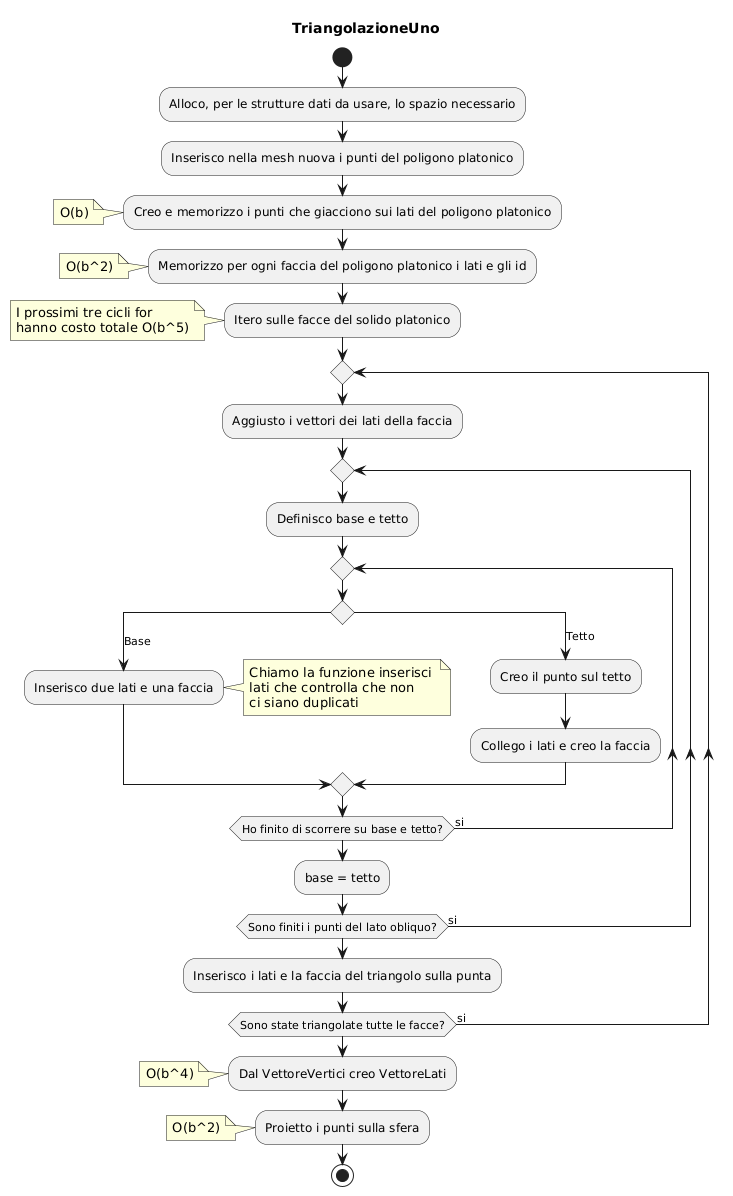

The diagram above was rendered by PlantUML. Its source (embedded in the PNG):
@startuml
title TriangolazioneUno

start
:Alloco, per le strutture dati da usare, lo spazio necessario;
:Inserisco nella mesh nuova i punti del poligono platonico;
:Creo e memorizzo i punti che giacciono sui lati del poligono platonico; 
note left
O(b)
end note
:Memorizzo per ogni faccia del poligono platonico i lati e gli id;
note left
O(b^2)
end note
:Itero sulle facce del solido platonico;
note left
I prossimi tre cicli for 
hanno costo totale O(b^5)
end note
repeat

:Aggiusto i vettori dei lati della faccia;

  repeat
  :Definisco base e tetto;
  
    repeat
    switch()
    case(Base)
      :Inserisco due lati e una faccia;
      note right
      Chiamo la funzione inserisci 
      lati che controlla che non 
      ci siano duplicati
      end note
    case(Tetto)
      :Creo il punto sul tetto;
      :Collego i lati e creo la faccia;
    endswitch
    repeat while(Ho finito di scorrere su base e tetto?) is (si)
    :base = tetto;
  
  repeat while(Sono finiti i punti del lato obliquo?) is (si)
  :Inserisco i lati e la faccia del triangolo sulla punta;

repeat while(Sono state triangolate tutte le facce?) is (si)
:Dal VettoreVertici creo VettoreLati;
note left
O(b^4)
end note
:Proietto i punti sulla sfera;
note left
O(b^2)
end note
stop
@enduml